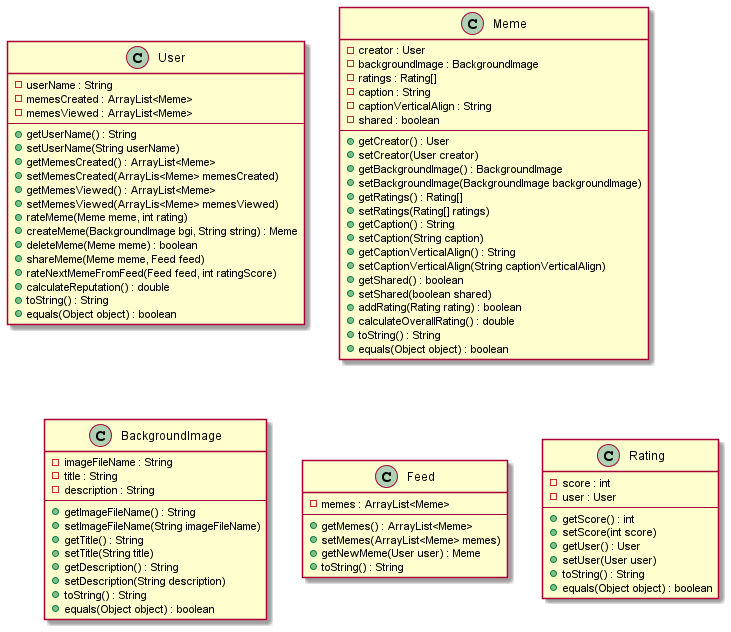

The diagram above was rendered by PlantUML. Its source (embedded in the PNG):
@startuml
'https://plantuml.com/class+diagram

    User -[hidden]-> BackgroundImage

    BackgroundImage -[hidden]> Feed
    Feed -[hidden]> Rating

class User {
    - userName : String
    - memesCreated : ArrayList<Meme>
    - memesViewed : ArrayList<Meme>
    --
    +  getUserName() : String
    +  setUserName(String userName)
    +  getMemesCreated() : ArrayList<Meme>
    +  setMemesCreated(ArrayLis<Meme> memesCreated)
    +  getMemesViewed() : ArrayList<Meme>
    +  setMemesViewed(ArrayLis<Meme> memesViewed)
    +  rateMeme(Meme meme, int rating)
    +  createMeme(BackgroundImage bgi, String string) : Meme
    +  deleteMeme(Meme meme) : boolean
    +  shareMeme(Meme meme, Feed feed)
    +  rateNextMemeFromFeed(Feed feed, int ratingScore)
    +  calculateReputation() : double
    +  toString() : String
    +  equals(Object object) : boolean
}


class Meme {
    - creator : User
    - backgroundImage : BackgroundImage
    - ratings : Rating[]
    - caption : String
    - captionVerticalAlign : String
    - shared : boolean
    --
    +  getCreator() : User
    +  setCreator(User creator)
    +  getBackgroundImage() : BackgroundImage
    +  setBackgroundImage(BackgroundImage backgroundImage)
    +  getRatings() : Rating[]
    +  setRatings(Rating[] ratings)
    +  getCaption() : String
    +  setCaption(String caption)
    +  getCaptionVerticalAlign() : String
    +  setCaptionVerticalAlign(String captionVerticalAlign)
    +  getShared() : boolean
    +  setShared(boolean shared)
    +  addRating(Rating rating) : boolean
    +  calculateOverallRating() : double
    +  toString() : String
    +  equals(Object object) : boolean
}


class Rating {
    - score : int
    - user : User
    --
    +  getScore() : int
    +  setScore(int score)
    +  getUser() : User
    +  setUser(User user)
    +  toString() : String
    +  equals(Object object) : boolean
}



class BackgroundImage {
    - imageFileName : String
    - title : String
    - description : String
    --
    +  getImageFileName() : String
    +  setImageFileName(String imageFileName)
    +  getTitle() : String
    +  setTitle(String title)
    +  getDescription() : String
    +  setDescription(String description)
    +  toString() : String
    +  equals(Object object) : boolean
}



class Feed  {
    - memes : ArrayList<Meme>
    --
    +  getMemes() : ArrayList<Meme>
    +  setMemes(ArrayList<Meme> memes)
    +  getNewMeme(User user) : Meme
    +  toString() : String
}

@enduml